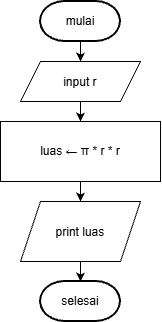

The diagram above was exported from draw.io. Its source (the exported page's mxGraphModel, read from the mxfile embedded in the PNG):
<mxGraphModel dx="774" dy="459" grid="1" gridSize="10" guides="1" tooltips="1" connect="1" arrows="1" fold="1" page="1" pageScale="1" pageWidth="850" pageHeight="1100" math="0" shadow="0">
  <root>
    <mxCell id="0" />
    <mxCell id="1" parent="0" />
    <mxCell id="FhY58TE5-jSvmg8E8oQn-8" edge="1" parent="1" source="FhY58TE5-jSvmg8E8oQn-2" style="edgeStyle=orthogonalEdgeStyle;rounded=0;orthogonalLoop=1;jettySize=auto;html=1;exitX=0.5;exitY=1;exitDx=0;exitDy=0;exitPerimeter=0;entryX=0.5;entryY=0;entryDx=0;entryDy=0;" target="FhY58TE5-jSvmg8E8oQn-3">
      <mxGeometry relative="1" as="geometry" />
    </mxCell>
    <mxCell id="FhY58TE5-jSvmg8E8oQn-2" parent="1" style="strokeWidth=2;html=1;shape=mxgraph.flowchart.terminator;whiteSpace=wrap;" value="mulai" vertex="1">
      <mxGeometry height="40" width="80" x="360" y="160" as="geometry" />
    </mxCell>
    <mxCell id="FhY58TE5-jSvmg8E8oQn-9" edge="1" parent="1" source="FhY58TE5-jSvmg8E8oQn-3" style="edgeStyle=orthogonalEdgeStyle;rounded=0;orthogonalLoop=1;jettySize=auto;html=1;exitX=0.5;exitY=1;exitDx=0;exitDy=0;entryX=0.5;entryY=0;entryDx=0;entryDy=0;">
      <mxGeometry relative="1" as="geometry">
        <mxPoint x="400" y="280" as="targetPoint" />
      </mxGeometry>
    </mxCell>
    <mxCell id="FhY58TE5-jSvmg8E8oQn-3" parent="1" style="shape=parallelogram;perimeter=parallelogramPerimeter;whiteSpace=wrap;html=1;shapeInside=1;fixedSize=1;" value="input r" vertex="1">
      <mxGeometry height="40" width="120" x="340" y="220" as="geometry" />
    </mxCell>
    <mxCell id="FhY58TE5-jSvmg8E8oQn-11" edge="1" parent="1" source="FhY58TE5-jSvmg8E8oQn-5" style="edgeStyle=orthogonalEdgeStyle;rounded=0;orthogonalLoop=1;jettySize=auto;html=1;exitX=0.5;exitY=1;exitDx=0;exitDy=0;entryX=0.5;entryY=0;entryDx=0;entryDy=0;" target="FhY58TE5-jSvmg8E8oQn-6">
      <mxGeometry relative="1" as="geometry" />
    </mxCell>
    <mxCell id="FhY58TE5-jSvmg8E8oQn-5" parent="1" style="rounded=0;whiteSpace=wrap;html=1;" value="luas&amp;nbsp;←&amp;nbsp;π * r * r" vertex="1">
      <mxGeometry height="60" width="160" x="320" y="280" as="geometry" />
    </mxCell>
    <mxCell id="FhY58TE5-jSvmg8E8oQn-6" parent="1" style="shape=parallelogram;perimeter=parallelogramPerimeter;whiteSpace=wrap;html=1;shapeInside=1;fixedSize=1;" value="print luas" vertex="1">
      <mxGeometry height="60" width="120" x="340" y="360" as="geometry" />
    </mxCell>
    <mxCell id="FhY58TE5-jSvmg8E8oQn-7" parent="1" style="strokeWidth=2;html=1;shape=mxgraph.flowchart.terminator;whiteSpace=wrap;" value="selesai" vertex="1">
      <mxGeometry height="40" width="80" x="360" y="440" as="geometry" />
    </mxCell>
    <mxCell id="FhY58TE5-jSvmg8E8oQn-12" edge="1" parent="1" source="FhY58TE5-jSvmg8E8oQn-6" style="edgeStyle=orthogonalEdgeStyle;rounded=0;orthogonalLoop=1;jettySize=auto;html=1;exitX=0.5;exitY=1;exitDx=0;exitDy=0;entryX=0.5;entryY=0;entryDx=0;entryDy=0;entryPerimeter=0;" target="FhY58TE5-jSvmg8E8oQn-7">
      <mxGeometry relative="1" as="geometry" />
    </mxCell>
  </root>
</mxGraphModel>